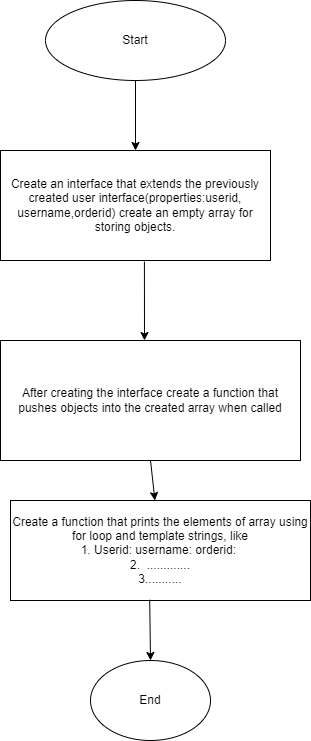

The diagram above was exported from draw.io. Its source (the exported page's mxGraphModel, read from the mxfile embedded in the PNG):
<mxGraphModel dx="1790" dy="818" grid="1" gridSize="10" guides="1" tooltips="1" connect="1" arrows="1" fold="1" page="1" pageScale="1" pageWidth="850" pageHeight="1100" math="0" shadow="0">
  <root>
    <mxCell id="0" />
    <mxCell id="1" parent="0" />
    <mxCell id="R6O46Ls7HrEF_v18gnrC-1" value="Start" style="ellipse;whiteSpace=wrap;html=1;" vertex="1" parent="1">
      <mxGeometry x="335" width="180" height="80" as="geometry" />
    </mxCell>
    <mxCell id="R6O46Ls7HrEF_v18gnrC-3" value="" style="endArrow=classic;html=1;rounded=0;exitX=0.5;exitY=1;exitDx=0;exitDy=0;" edge="1" parent="1" source="R6O46Ls7HrEF_v18gnrC-1" target="R6O46Ls7HrEF_v18gnrC-4">
      <mxGeometry width="50" height="50" relative="1" as="geometry">
        <mxPoint x="400" y="440" as="sourcePoint" />
        <mxPoint x="420" y="160" as="targetPoint" />
      </mxGeometry>
    </mxCell>
    <mxCell id="R6O46Ls7HrEF_v18gnrC-4" value="Create an interface that extends the previously created user interface(properties:userid, username,orderid) create an empty array for storing objects." style="rounded=0;whiteSpace=wrap;html=1;" vertex="1" parent="1">
      <mxGeometry x="290" y="150" width="270" height="110" as="geometry" />
    </mxCell>
    <mxCell id="R6O46Ls7HrEF_v18gnrC-5" value="" style="endArrow=classic;html=1;rounded=0;exitX=0.533;exitY=1.01;exitDx=0;exitDy=0;exitPerimeter=0;" edge="1" parent="1" source="R6O46Ls7HrEF_v18gnrC-4">
      <mxGeometry width="50" height="50" relative="1" as="geometry">
        <mxPoint x="400" y="440" as="sourcePoint" />
        <mxPoint x="434" y="340" as="targetPoint" />
      </mxGeometry>
    </mxCell>
    <mxCell id="R6O46Ls7HrEF_v18gnrC-6" value="After creating the interface create a function that pushes objects into the created array when called" style="rounded=0;whiteSpace=wrap;html=1;" vertex="1" parent="1">
      <mxGeometry x="290" y="340" width="300" height="120" as="geometry" />
    </mxCell>
    <mxCell id="R6O46Ls7HrEF_v18gnrC-8" value="" style="endArrow=classic;html=1;rounded=0;exitX=0.5;exitY=1;exitDx=0;exitDy=0;" edge="1" parent="1" source="R6O46Ls7HrEF_v18gnrC-6" target="R6O46Ls7HrEF_v18gnrC-9">
      <mxGeometry width="50" height="50" relative="1" as="geometry">
        <mxPoint x="400" y="410" as="sourcePoint" />
        <mxPoint x="440" y="530" as="targetPoint" />
      </mxGeometry>
    </mxCell>
    <mxCell id="R6O46Ls7HrEF_v18gnrC-9" value="Create a function that prints the elements of array using for loop and template strings, like&lt;br&gt;1. Userid: username: orderid:&amp;nbsp;&lt;br&gt;2.&amp;nbsp; .............&lt;br&gt;3..........." style="rounded=0;whiteSpace=wrap;html=1;" vertex="1" parent="1">
      <mxGeometry x="300" y="500" width="300" height="100" as="geometry" />
    </mxCell>
    <mxCell id="R6O46Ls7HrEF_v18gnrC-10" value="" style="endArrow=classic;html=1;rounded=0;exitX=0.464;exitY=0.993;exitDx=0;exitDy=0;exitPerimeter=0;" edge="1" parent="1" source="R6O46Ls7HrEF_v18gnrC-9" target="R6O46Ls7HrEF_v18gnrC-11">
      <mxGeometry width="50" height="50" relative="1" as="geometry">
        <mxPoint x="400" y="380" as="sourcePoint" />
        <mxPoint x="440" y="680" as="targetPoint" />
      </mxGeometry>
    </mxCell>
    <mxCell id="R6O46Ls7HrEF_v18gnrC-11" value="End" style="ellipse;whiteSpace=wrap;html=1;" vertex="1" parent="1">
      <mxGeometry x="380" y="660" width="120" height="80" as="geometry" />
    </mxCell>
  </root>
</mxGraphModel>